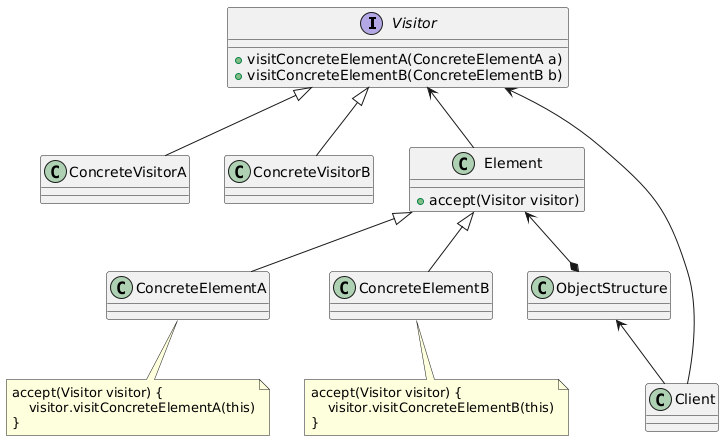

The diagram above was rendered by PlantUML. Its source (embedded in the PNG):
@startuml
interface Visitor {
    +visitConcreteElementA(ConcreteElementA a)
    +visitConcreteElementB(ConcreteElementB b)
}
class ConcreteVisitorA
class ConcreteVisitorB
class Element {
    +accept(Visitor visitor)
}
class ObjectStructure
class ConcreteElementA
class ConcreteElementB
class Client
Visitor <|-- ConcreteVisitorA
Visitor <|-- ConcreteVisitorB
Visitor <-- Element
Element <|-- ConcreteElementA
Element <|-- ConcreteElementB
Visitor <-- Client
Element <--* ObjectStructure
ObjectStructure <-- Client
note as N1
accept(Visitor visitor) {
    visitor.visitConcreteElementA(this)
}
end note
note as N2
accept(Visitor visitor) {
    visitor.visitConcreteElementB(this)
}
end note
ConcreteElementA <-- N1
ConcreteElementB <-- N2
@enduml